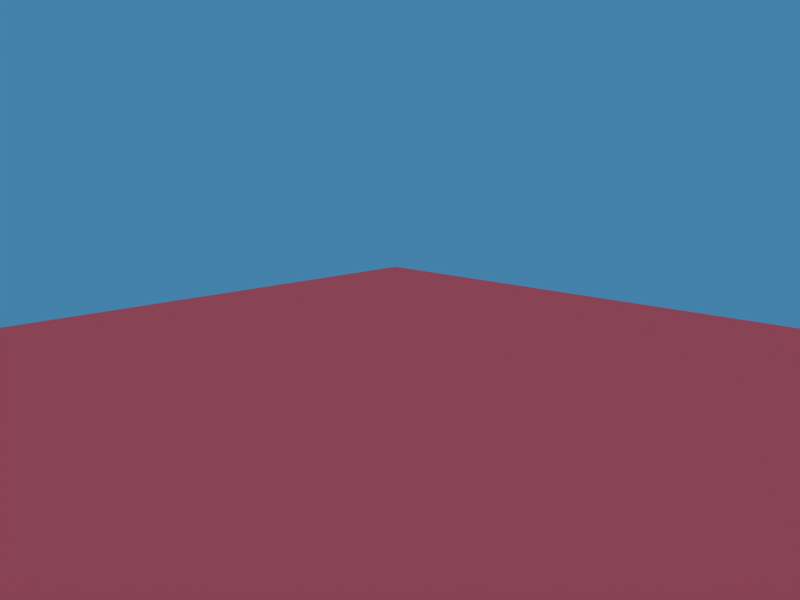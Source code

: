 # Source: ViewportsDebugFrustum.blend  (saved by Blender 2.78.4; exported with 4.5.12 LTS)
import bpy
from mathutils import Matrix  # noqa: F401  (used for matrix-valued properties, if any)

bpy.ops.wm.read_factory_settings(use_empty=True)
scene = bpy.context.scene
scene.name = 'Scene'

# ---- collections
col_collection_1 = bpy.data.collections.new('Collection 1'); scene.collection.children.link(col_collection_1)

# ---- materials (node trees are filled in below, after node groups)
mat_material_001 = bpy.data.materials.new('Material.001')
mat_material_001.alpha_threshold = 0.0
mat_material_001.use_transparent_shadow = False
mat_material_001.diffuse_color = (0.8, 0.117, 0.1374, 1.0)
mat_material_001.roughness = 0.5
mat_material_001.line_color = (0.0, 0.0, 0.0, 1.0)

# ---- material node trees

# ---- world
world_world = bpy.data.worlds.new('World'); scene.world = world_world
world_world.color = (0.05656, 0.2208, 0.4)
world_world.use_sun_shadow = False
world_world.sun_shadow_jitter_overblur = 0.0
world_world.cycles.sampling_method = 'MANUAL'

# ---- cameras
cam_camera_002 = bpy.data.cameras.new('Camera.002')
cam_camera_002.clip_start = 1.0
cam_camera_002.clip_end = 100.0
cam_camera_002.lens = 35.0
cam_camera_002.sensor_width = 32.0
cam_camera_002.sensor_height = 18.0
cam_camera_002.display_size = 2.0
cam_camera_002.show_background_images = True
cam_camera_002.dof.focus_distance = 0.0
cam_camera_002.dof.aperture_fstop = 128.0
cam_camera_002.dof.aperture_blades = 6
cam_camera_001 = bpy.data.cameras.new('Camera.001')
cam_camera_001.passepartout_alpha = 0.2
cam_camera_001.clip_end = 100.0
cam_camera_001.lens = 35.0
cam_camera_001.sensor_width = 32.0
cam_camera_001.sensor_height = 18.0
cam_camera_001.ortho_scale = 7.314
cam_camera_001.display_size = 2.0
cam_camera_001.show_passepartout = False
cam_camera_001.show_safe_areas = True
cam_camera_001.dof.focus_distance = 0.0
cam_camera_001.dof.aperture_fstop = 128.0
cam_camera = bpy.data.cameras.new('Camera')
cam_camera.passepartout_alpha = 0.2061
cam_camera.clip_end = 100.0
cam_camera.lens = 35.0
cam_camera.sensor_width = 32.0
cam_camera.sensor_height = 18.0
cam_camera.ortho_scale = 7.314
cam_camera.display_size = 2.0
cam_camera.show_safe_areas = True
cam_camera.dof.focus_distance = 0.0
cam_camera.dof.aperture_fstop = 128.0

# ---- lights
light_spot = bpy.data.lights.new('Spot', 'SUN')
light_spot.transmission_factor = 0.0
light_spot.cutoff_distance = 30.0
light_spot.angle = 1.571
light_spot.energy = 1.0
light_spot.shadow_buffer_clip_start = 1.001
light_spot.shadow_soft_size = 1.0
light_spot.shadow_cascade_max_distance = 1000.0

# ---- meshes
me_plane = bpy.data.meshes.new('Plane')
me_plane.from_pydata([(6.425, 6.425, 0.0), (6.425, -6.425, 0.0), (-6.425, -6.425, 0.0), (-6.425, 6.425, 0.0), (-6.425, 6.425, -0.7415), (-6.425, -6.425, -0.7415), (6.425, -6.425, -0.7415), (6.425, 6.425, -0.7415)], [], [(0, 3, 2, 1), (2, 3, 4, 5), (3, 0, 7, 4), (0, 1, 6, 7), (1, 2, 5, 6), (5, 4, 7, 6)])
me_plane.materials.append(mat_material_001)
me_plane.use_remesh_preserve_volume = False
me_plane.use_remesh_preserve_attributes = False
me_plane.use_mirror_vertex_groups = False
me_plane.update()

# ---- objects
ob_camera = bpy.data.objects.new('Camera', cam_camera_002)
ob_plane = bpy.data.objects.new('Plane', me_plane)
ob_cam2 = bpy.data.objects.new('Cam2', cam_camera_001)
ob_lamp = bpy.data.objects.new('Lamp', light_spot)
ob_cam1 = bpy.data.objects.new('Cam1', cam_camera)

# ---- transforms, parenting, visibility, modifiers, constraints
ob_camera.location = (-1.598, 3.685, 1.583)
ob_camera.rotation_euler = (1.126, 0.03784, 0.0)
ob_camera.lineart.crease_threshold = 0.0
ob_plane.location = (-0.03488, 0.05198, -1.131)
ob_plane.lineart.crease_threshold = 0.0
ob_cam2.location = (-7.5, -6.5, 1.821)
ob_cam2.rotation_euler = (1.379, 0.01082, -0.8149)
ob_cam2.lock_rotations_4d = False
ob_cam2.empty_display_type = 'ARROWS'
ob_cam2.color = (0.0, 0.0, 0.0, 0.0)
ob_cam2.display_type = 'WIRE'
ob_cam2.lineart.crease_threshold = 0.0
ob_lamp.location = (3.378, 1.293, 7.325)
ob_lamp.rotation_euler = (0.6503, 0.05522, 1.866)
ob_lamp.lock_rotations_4d = False
ob_lamp.empty_display_type = 'ARROWS'
ob_lamp.color = (0.0, 0.0, 0.0, 0.0)
ob_lamp.lineart.crease_threshold = 0.0
ob_cam1.location = (7.5, -6.5, 1.821)
ob_cam1.rotation_euler = (1.379, 0.01082, 0.8149)
ob_cam1.lock_rotations_4d = False
ob_cam1.empty_display_type = 'ARROWS'
ob_cam1.color = (0.0, 0.0, 0.0, 0.0)
ob_cam1.display_type = 'WIRE'
ob_cam1.lineart.crease_threshold = 0.0

# ---- collection membership
col_collection_1.objects.link(ob_camera)
col_collection_1.objects.link(ob_plane)
col_collection_1.objects.link(ob_cam2)
col_collection_1.objects.link(ob_lamp)
col_collection_1.objects.link(ob_cam1)

# ---- scene / render settings (as saved in the file)
scene.camera = ob_cam1
scene.frame_start = 1; scene.frame_end = 250; scene.frame_set(1)
scene.render.engine = 'BLENDER_EEVEE_NEXT'
scene.render.image_settings.color_mode = 'RGB'
scene.render.image_settings.compression = 90
scene.render.resolution_x = 800
scene.render.resolution_y = 600
scene.render.pixel_aspect_x = 100.0
scene.render.pixel_aspect_y = 100.0
scene.render.fps = 25
scene.render.dither_intensity = 0.0
scene.render.use_compositing = False
scene.render.use_sequencer = False
scene.render.bake_margin = 2
scene.render.bake_bias = 0.0
scene.render.use_stamp_time = False
scene.render.use_stamp_date = False
scene.render.use_stamp_frame = False
scene.render.use_stamp_camera = False
scene.render.use_stamp_scene = False
scene.render.use_stamp_filename = False
scene.render.use_stamp_render_time = False
scene.render.stamp_font_size = 0
scene.cycles.use_denoising = False
scene.cycles.samples = 128
scene.cycles.sampling_pattern = 'TABULATED_SOBOL'
scene.cycles.use_adaptive_sampling = False
scene.cycles.use_light_tree = False
scene.cycles.blur_glossy = 0.0
scene.cycles.volume_bounces = 1
scene.cycles.sample_clamp_indirect = 0.0
scene.view_settings.view_transform = 'Standard'
bpy.context.view_layer.update()

